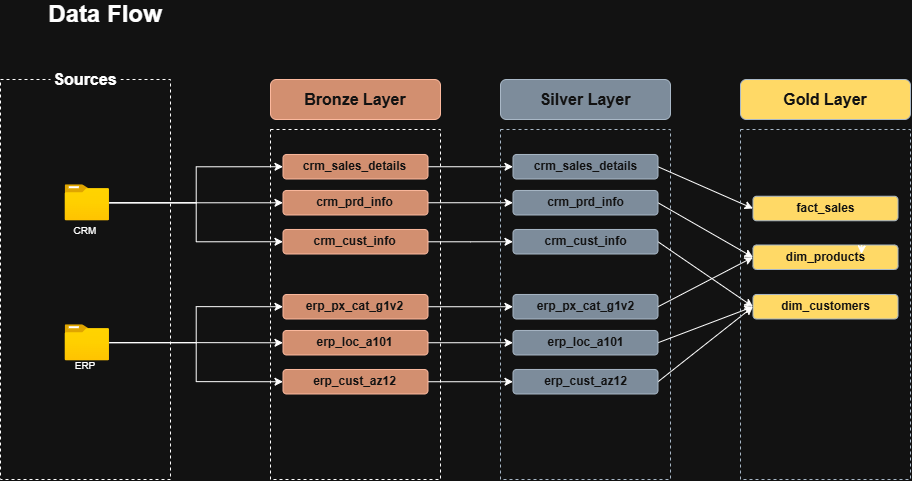

The diagram above was exported from draw.io. Its source (the exported page's mxGraphModel, read from the mxfile embedded in the PNG):
<mxGraphModel dx="1471" dy="753" grid="1" gridSize="10" guides="1" tooltips="1" connect="1" arrows="1" fold="1" page="1" pageScale="1" pageWidth="850" pageHeight="1100" math="0" shadow="0">
  <root>
    <mxCell id="0" />
    <mxCell id="1" parent="0" />
    <mxCell id="WNedR3q_KpVN8jWkT_8b-1" parent="1" style="rounded=0;whiteSpace=wrap;html=1;fillColor=none;dashed=1;" value="" vertex="1">
      <mxGeometry height="400" width="170" x="140" y="80" as="geometry" />
    </mxCell>
    <mxCell id="WNedR3q_KpVN8jWkT_8b-2" parent="1" style="text;html=1;whiteSpace=wrap;strokeColor=none;fillColor=default;align=center;verticalAlign=middle;rounded=0;fontSize=16;" value="&lt;b&gt;Sources&lt;/b&gt;" vertex="1">
      <mxGeometry height="20" width="70" x="190" y="70" as="geometry" />
    </mxCell>
    <mxCell id="WNedR3q_KpVN8jWkT_8b-3" parent="1" style="text;html=1;whiteSpace=wrap;strokeColor=none;fillColor=none;align=center;verticalAlign=middle;rounded=0;fontSize=10;" value="CRM" vertex="1">
      <mxGeometry height="30" width="60" x="195" y="215.5" as="geometry" />
    </mxCell>
    <mxCell id="WNedR3q_KpVN8jWkT_8b-4" parent="1" style="text;html=1;whiteSpace=wrap;strokeColor=none;fillColor=none;align=center;verticalAlign=middle;rounded=0;fontSize=10;" value="ERP" vertex="1">
      <mxGeometry height="30" width="60" x="195" y="350.5" as="geometry" />
    </mxCell>
    <mxCell id="WNedR3q_KpVN8jWkT_8b-20" edge="1" parent="1" source="WNedR3q_KpVN8jWkT_8b-7" style="edgeStyle=orthogonalEdgeStyle;rounded=0;orthogonalLoop=1;jettySize=auto;html=1;entryX=0;entryY=0.5;entryDx=0;entryDy=0;" target="WNedR3q_KpVN8jWkT_8b-14">
      <mxGeometry relative="1" as="geometry" />
    </mxCell>
    <mxCell id="WNedR3q_KpVN8jWkT_8b-21" edge="1" parent="1" source="WNedR3q_KpVN8jWkT_8b-7" style="edgeStyle=orthogonalEdgeStyle;rounded=0;orthogonalLoop=1;jettySize=auto;html=1;" target="WNedR3q_KpVN8jWkT_8b-15">
      <mxGeometry relative="1" as="geometry" />
    </mxCell>
    <mxCell id="WNedR3q_KpVN8jWkT_8b-22" edge="1" parent="1" source="WNedR3q_KpVN8jWkT_8b-7" style="edgeStyle=orthogonalEdgeStyle;rounded=0;orthogonalLoop=1;jettySize=auto;html=1;entryX=0;entryY=0.5;entryDx=0;entryDy=0;" target="WNedR3q_KpVN8jWkT_8b-16">
      <mxGeometry relative="1" as="geometry" />
    </mxCell>
    <mxCell id="WNedR3q_KpVN8jWkT_8b-7" parent="1" style="image;aspect=fixed;html=1;points=[];align=center;fontSize=12;image=img/lib/azure2/general/Folder_Blank.svg;" value="" vertex="1">
      <mxGeometry height="36" width="44.36" x="204.64" y="185.25" as="geometry" />
    </mxCell>
    <mxCell id="WNedR3q_KpVN8jWkT_8b-29" edge="1" parent="1" source="WNedR3q_KpVN8jWkT_8b-8" style="edgeStyle=orthogonalEdgeStyle;rounded=0;orthogonalLoop=1;jettySize=auto;html=1;entryX=0;entryY=0.5;entryDx=0;entryDy=0;" target="WNedR3q_KpVN8jWkT_8b-17">
      <mxGeometry relative="1" as="geometry" />
    </mxCell>
    <mxCell id="WNedR3q_KpVN8jWkT_8b-30" edge="1" parent="1" source="WNedR3q_KpVN8jWkT_8b-8" style="edgeStyle=orthogonalEdgeStyle;rounded=0;orthogonalLoop=1;jettySize=auto;html=1;" target="WNedR3q_KpVN8jWkT_8b-18">
      <mxGeometry relative="1" as="geometry" />
    </mxCell>
    <mxCell id="WNedR3q_KpVN8jWkT_8b-31" edge="1" parent="1" source="WNedR3q_KpVN8jWkT_8b-8" style="edgeStyle=orthogonalEdgeStyle;rounded=0;orthogonalLoop=1;jettySize=auto;html=1;entryX=0;entryY=0.5;entryDx=0;entryDy=0;" target="WNedR3q_KpVN8jWkT_8b-19">
      <mxGeometry relative="1" as="geometry" />
    </mxCell>
    <mxCell id="WNedR3q_KpVN8jWkT_8b-8" parent="1" style="image;aspect=fixed;html=1;points=[];align=center;fontSize=12;image=img/lib/azure2/general/Folder_Blank.svg;" value="" vertex="1">
      <mxGeometry height="36" width="44.36" x="204.64" y="325.24" as="geometry" />
    </mxCell>
    <mxCell id="WNedR3q_KpVN8jWkT_8b-12" parent="1" style="rounded=0;whiteSpace=wrap;html=1;fillColor=none;dashed=1;" value="" vertex="1">
      <mxGeometry height="350" width="170" x="410" y="130" as="geometry" />
    </mxCell>
    <mxCell id="WNedR3q_KpVN8jWkT_8b-13" parent="1" style="rounded=1;whiteSpace=wrap;html=1;fillColor=#a0522d;fontColor=#ffffff;strokeColor=#6D1F00;fontSize=16;" value="&lt;b&gt;Bronze Layer&lt;/b&gt;" vertex="1">
      <mxGeometry height="40" width="170" x="410" y="80" as="geometry" />
    </mxCell>
    <mxCell id="WNedR3q_KpVN8jWkT_8b-40" edge="1" parent="1" source="WNedR3q_KpVN8jWkT_8b-14" style="edgeStyle=orthogonalEdgeStyle;rounded=0;orthogonalLoop=1;jettySize=auto;html=1;" target="WNedR3q_KpVN8jWkT_8b-34">
      <mxGeometry relative="1" as="geometry" />
    </mxCell>
    <mxCell id="WNedR3q_KpVN8jWkT_8b-14" parent="1" style="rounded=1;whiteSpace=wrap;html=1;fillColor=#a0522d;fontColor=#ffffff;strokeColor=#6D1F00;fontSize=12;fontStyle=0" value="&lt;span style=&quot;&quot;&gt;&lt;b&gt;crm_sales_details&lt;/b&gt;&lt;/span&gt;" vertex="1">
      <mxGeometry height="24.5" width="145" x="422.5" y="155" as="geometry" />
    </mxCell>
    <mxCell id="WNedR3q_KpVN8jWkT_8b-41" edge="1" parent="1" source="WNedR3q_KpVN8jWkT_8b-15" style="edgeStyle=orthogonalEdgeStyle;rounded=0;orthogonalLoop=1;jettySize=auto;html=1;" target="WNedR3q_KpVN8jWkT_8b-35">
      <mxGeometry relative="1" as="geometry" />
    </mxCell>
    <mxCell id="WNedR3q_KpVN8jWkT_8b-15" parent="1" style="rounded=1;whiteSpace=wrap;html=1;fillColor=#a0522d;fontColor=#ffffff;strokeColor=#6D1F00;fontSize=12;fontStyle=0" value="&lt;span style=&quot;&quot;&gt;&lt;b&gt;crm_prd_info&lt;/b&gt;&lt;/span&gt;" vertex="1">
      <mxGeometry height="24.5" width="145" x="422.5" y="191" as="geometry" />
    </mxCell>
    <mxCell id="WNedR3q_KpVN8jWkT_8b-42" edge="1" parent="1" source="WNedR3q_KpVN8jWkT_8b-16" style="edgeStyle=orthogonalEdgeStyle;rounded=0;orthogonalLoop=1;jettySize=auto;html=1;entryX=0;entryY=0.5;entryDx=0;entryDy=0;" target="WNedR3q_KpVN8jWkT_8b-36">
      <mxGeometry relative="1" as="geometry" />
    </mxCell>
    <mxCell id="WNedR3q_KpVN8jWkT_8b-16" parent="1" style="rounded=1;whiteSpace=wrap;html=1;fillColor=#a0522d;fontColor=#ffffff;strokeColor=#6D1F00;fontSize=12;fontStyle=0" value="&lt;span style=&quot;&quot;&gt;&lt;b&gt;crm_cust_info&lt;/b&gt;&lt;/span&gt;" vertex="1">
      <mxGeometry height="24.5" width="145" x="422.5" y="230" as="geometry" />
    </mxCell>
    <mxCell id="WNedR3q_KpVN8jWkT_8b-43" edge="1" parent="1" source="WNedR3q_KpVN8jWkT_8b-17" style="edgeStyle=orthogonalEdgeStyle;rounded=0;orthogonalLoop=1;jettySize=auto;html=1;" target="WNedR3q_KpVN8jWkT_8b-37">
      <mxGeometry relative="1" as="geometry" />
    </mxCell>
    <mxCell id="WNedR3q_KpVN8jWkT_8b-17" parent="1" style="rounded=1;whiteSpace=wrap;html=1;fillColor=#a0522d;fontColor=#ffffff;strokeColor=#6D1F00;fontSize=12;fontStyle=0" value="&lt;b&gt;erp_px_cat_g1v2&lt;/b&gt;" vertex="1">
      <mxGeometry height="24.5" width="145" x="422.5" y="294.99" as="geometry" />
    </mxCell>
    <mxCell id="WNedR3q_KpVN8jWkT_8b-44" edge="1" parent="1" source="WNedR3q_KpVN8jWkT_8b-18" style="edgeStyle=orthogonalEdgeStyle;rounded=0;orthogonalLoop=1;jettySize=auto;html=1;" target="WNedR3q_KpVN8jWkT_8b-38">
      <mxGeometry relative="1" as="geometry" />
    </mxCell>
    <mxCell id="WNedR3q_KpVN8jWkT_8b-18" parent="1" style="rounded=1;whiteSpace=wrap;html=1;fillColor=#a0522d;fontColor=#ffffff;strokeColor=#6D1F00;fontSize=12;fontStyle=0" value="&lt;span style=&quot;&quot;&gt;&lt;b&gt;erp_loc_a101&lt;/b&gt;&lt;/span&gt;" vertex="1">
      <mxGeometry height="24.5" width="145" x="422.5" y="330.99" as="geometry" />
    </mxCell>
    <mxCell id="WNedR3q_KpVN8jWkT_8b-45" edge="1" parent="1" source="WNedR3q_KpVN8jWkT_8b-19" style="edgeStyle=orthogonalEdgeStyle;rounded=0;orthogonalLoop=1;jettySize=auto;html=1;" target="WNedR3q_KpVN8jWkT_8b-39">
      <mxGeometry relative="1" as="geometry" />
    </mxCell>
    <mxCell id="WNedR3q_KpVN8jWkT_8b-19" parent="1" style="rounded=1;whiteSpace=wrap;html=1;fillColor=#a0522d;fontColor=#ffffff;strokeColor=#6D1F00;fontSize=12;fontStyle=0" value="&lt;b&gt;erp_cust_az12&lt;/b&gt;" vertex="1">
      <mxGeometry height="24.5" width="145" x="422.5" y="369.99" as="geometry" />
    </mxCell>
    <mxCell id="WNedR3q_KpVN8jWkT_8b-32" parent="1" style="rounded=0;whiteSpace=wrap;html=1;fillColor=none;dashed=1;fontColor=#ffffff;strokeColor=#314354;" value="" vertex="1">
      <mxGeometry height="350" width="170" x="640" y="130" as="geometry" />
    </mxCell>
    <mxCell id="WNedR3q_KpVN8jWkT_8b-33" parent="1" style="rounded=1;whiteSpace=wrap;html=1;fillColor=#647687;fontColor=#ffffff;strokeColor=#314354;fontSize=16;" value="&lt;b&gt;Silver Layer&lt;/b&gt;" vertex="1">
      <mxGeometry height="40" width="170" x="640" y="80" as="geometry" />
    </mxCell>
    <mxCell id="WNedR3q_KpVN8jWkT_8b-56" edge="1" parent="1" source="WNedR3q_KpVN8jWkT_8b-34" style="rounded=0;orthogonalLoop=1;jettySize=auto;html=1;exitX=1;exitY=0.5;exitDx=0;exitDy=0;entryX=0;entryY=0.5;entryDx=0;entryDy=0;" target="WNedR3q_KpVN8jWkT_8b-49">
      <mxGeometry relative="1" as="geometry" />
    </mxCell>
    <mxCell id="WNedR3q_KpVN8jWkT_8b-34" parent="1" style="rounded=1;whiteSpace=wrap;html=1;fillColor=#647687;fontColor=#ffffff;strokeColor=#314354;fontSize=12;fontStyle=0" value="&lt;span style=&quot;&quot;&gt;&lt;b&gt;crm_sales_details&lt;/b&gt;&lt;/span&gt;" vertex="1">
      <mxGeometry height="24.5" width="145" x="652.5" y="155" as="geometry" />
    </mxCell>
    <mxCell id="WNedR3q_KpVN8jWkT_8b-57" edge="1" parent="1" source="WNedR3q_KpVN8jWkT_8b-35" style="rounded=0;orthogonalLoop=1;jettySize=auto;html=1;exitX=1;exitY=0.5;exitDx=0;exitDy=0;entryX=0;entryY=0.5;entryDx=0;entryDy=0;" target="WNedR3q_KpVN8jWkT_8b-50">
      <mxGeometry relative="1" as="geometry" />
    </mxCell>
    <mxCell id="WNedR3q_KpVN8jWkT_8b-35" parent="1" style="rounded=1;whiteSpace=wrap;html=1;fillColor=#647687;fontColor=#ffffff;strokeColor=#314354;fontSize=12;fontStyle=0" value="&lt;span style=&quot;&quot;&gt;&lt;b&gt;crm_prd_info&lt;/b&gt;&lt;/span&gt;" vertex="1">
      <mxGeometry height="24.5" width="145" x="652.5" y="191" as="geometry" />
    </mxCell>
    <mxCell id="WNedR3q_KpVN8jWkT_8b-58" edge="1" parent="1" source="WNedR3q_KpVN8jWkT_8b-36" style="rounded=0;orthogonalLoop=1;jettySize=auto;html=1;entryX=0;entryY=0.5;entryDx=0;entryDy=0;exitX=1;exitY=0.5;exitDx=0;exitDy=0;" target="WNedR3q_KpVN8jWkT_8b-51">
      <mxGeometry relative="1" as="geometry" />
    </mxCell>
    <mxCell id="WNedR3q_KpVN8jWkT_8b-36" parent="1" style="rounded=1;whiteSpace=wrap;html=1;fillColor=#647687;fontColor=#ffffff;strokeColor=#314354;fontSize=12;fontStyle=0" value="&lt;span style=&quot;&quot;&gt;&lt;b&gt;crm_cust_info&lt;/b&gt;&lt;/span&gt;" vertex="1">
      <mxGeometry height="24.5" width="145" x="652.5" y="230" as="geometry" />
    </mxCell>
    <mxCell id="WNedR3q_KpVN8jWkT_8b-59" edge="1" parent="1" source="WNedR3q_KpVN8jWkT_8b-37" style="rounded=0;orthogonalLoop=1;jettySize=auto;html=1;entryX=0;entryY=0.5;entryDx=0;entryDy=0;exitX=1;exitY=0.5;exitDx=0;exitDy=0;" target="WNedR3q_KpVN8jWkT_8b-50">
      <mxGeometry relative="1" as="geometry" />
    </mxCell>
    <mxCell id="WNedR3q_KpVN8jWkT_8b-37" parent="1" style="rounded=1;whiteSpace=wrap;html=1;fillColor=#647687;fontColor=#ffffff;strokeColor=#314354;fontSize=12;fontStyle=0" value="&lt;b&gt;erp_px_cat_g1v2&lt;/b&gt;" vertex="1">
      <mxGeometry height="24.5" width="145" x="652.5" y="294.99" as="geometry" />
    </mxCell>
    <mxCell id="WNedR3q_KpVN8jWkT_8b-60" edge="1" parent="1" source="WNedR3q_KpVN8jWkT_8b-38" style="rounded=0;orthogonalLoop=1;jettySize=auto;html=1;entryX=0;entryY=0.5;entryDx=0;entryDy=0;exitX=1;exitY=0.5;exitDx=0;exitDy=0;" target="WNedR3q_KpVN8jWkT_8b-51">
      <mxGeometry relative="1" as="geometry" />
    </mxCell>
    <mxCell id="WNedR3q_KpVN8jWkT_8b-38" parent="1" style="rounded=1;whiteSpace=wrap;html=1;fillColor=#647687;fontColor=#ffffff;strokeColor=#314354;fontSize=12;fontStyle=0" value="&lt;span style=&quot;&quot;&gt;&lt;b&gt;erp_loc_a101&lt;/b&gt;&lt;/span&gt;" vertex="1">
      <mxGeometry height="24.5" width="145" x="652.5" y="330.99" as="geometry" />
    </mxCell>
    <mxCell id="WNedR3q_KpVN8jWkT_8b-61" edge="1" parent="1" source="WNedR3q_KpVN8jWkT_8b-39" style="rounded=0;orthogonalLoop=1;jettySize=auto;html=1;entryX=0;entryY=0.5;entryDx=0;entryDy=0;exitX=1;exitY=0.5;exitDx=0;exitDy=0;" target="WNedR3q_KpVN8jWkT_8b-51">
      <mxGeometry relative="1" as="geometry" />
    </mxCell>
    <mxCell id="WNedR3q_KpVN8jWkT_8b-39" parent="1" style="rounded=1;whiteSpace=wrap;html=1;fillColor=#647687;fontColor=#ffffff;strokeColor=#314354;fontSize=12;fontStyle=0" value="&lt;b&gt;erp_cust_az12&lt;/b&gt;" vertex="1">
      <mxGeometry height="24.5" width="145" x="652.5" y="369.99" as="geometry" />
    </mxCell>
    <mxCell id="WNedR3q_KpVN8jWkT_8b-46" parent="1" style="text;html=1;whiteSpace=wrap;strokeColor=none;fillColor=none;align=center;verticalAlign=middle;rounded=0;fontSize=24;" value="&lt;b&gt;Data Flow&lt;/b&gt;" vertex="1">
      <mxGeometry height="30" width="210" x="140" as="geometry" />
    </mxCell>
    <mxCell id="WNedR3q_KpVN8jWkT_8b-47" parent="1" style="rounded=0;whiteSpace=wrap;html=1;fillColor=none;dashed=1;fontColor=#ffffff;strokeColor=#314354;" value="" vertex="1">
      <mxGeometry height="350" width="170" x="880" y="130" as="geometry" />
    </mxCell>
    <mxCell id="WNedR3q_KpVN8jWkT_8b-48" parent="1" style="rounded=1;whiteSpace=wrap;html=1;fillColor=light-dark(#647687,#FFD966);fontColor=#ffffff;strokeColor=#314354;fontSize=16;" value="&lt;b&gt;Gold Layer&lt;/b&gt;" vertex="1">
      <mxGeometry height="40" width="170" x="880" y="80" as="geometry" />
    </mxCell>
    <mxCell id="WNedR3q_KpVN8jWkT_8b-49" parent="1" style="rounded=1;whiteSpace=wrap;html=1;fillColor=light-dark(#647687,#FFD966);fontColor=#ffffff;strokeColor=#314354;fontSize=12;fontStyle=0" value="&lt;span style=&quot;&quot;&gt;&lt;b&gt;fact_sales&lt;/b&gt;&lt;/span&gt;" vertex="1">
      <mxGeometry height="24.5" width="145" x="892.5" y="196.75" as="geometry" />
    </mxCell>
    <mxCell id="WNedR3q_KpVN8jWkT_8b-50" parent="1" style="rounded=1;whiteSpace=wrap;html=1;fillColor=light-dark(#647687,#FFD966);fontColor=#ffffff;strokeColor=#314354;fontSize=12;fontStyle=0" value="&lt;span style=&quot;&quot;&gt;&lt;b&gt;dim_products&lt;/b&gt;&lt;/span&gt;" vertex="1">
      <mxGeometry height="24.5" width="145" x="892.5" y="245.5" as="geometry" />
    </mxCell>
    <mxCell id="WNedR3q_KpVN8jWkT_8b-51" parent="1" style="rounded=1;whiteSpace=wrap;html=1;fillColor=light-dark(#647687,#FFD966);fontColor=#ffffff;strokeColor=#314354;fontSize=12;fontStyle=0" value="&lt;span style=&quot;&quot;&gt;&lt;b&gt;dim_customers&lt;/b&gt;&lt;/span&gt;" vertex="1">
      <mxGeometry height="24.5" width="145" x="892.5" y="294.99" as="geometry" />
    </mxCell>
    <mxCell id="WNedR3q_KpVN8jWkT_8b-55" edge="1" parent="1" source="WNedR3q_KpVN8jWkT_8b-50" style="edgeStyle=orthogonalEdgeStyle;rounded=0;orthogonalLoop=1;jettySize=auto;html=1;exitX=0.75;exitY=0;exitDx=0;exitDy=0;entryX=0.748;entryY=0.367;entryDx=0;entryDy=0;entryPerimeter=0;" target="WNedR3q_KpVN8jWkT_8b-50">
      <mxGeometry relative="1" as="geometry" />
    </mxCell>
  </root>
</mxGraphModel>